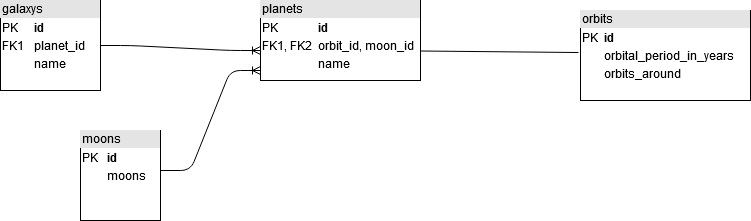

The diagram above was exported from draw.io. Its source (the exported page's mxGraphModel, read from the mxfile embedded in the PNG):
<mxGraphModel dx="1038" dy="575" grid="1" gridSize="10" guides="1" tooltips="1" connect="1" arrows="1" fold="1" page="1" pageScale="1" pageWidth="850" pageHeight="1100" math="0" shadow="0">
  <root>
    <mxCell id="0" />
    <mxCell id="1" parent="0" />
    <mxCell id="butikXE0nWhAkLtu_PUU-3" value="&lt;div style=&quot;box-sizing: border-box ; width: 100% ; background: #e4e4e4 ; padding: 2px&quot;&gt;planets&lt;/div&gt;&lt;table style=&quot;width: 100% ; font-size: 1em&quot; cellspacing=&quot;0&quot; cellpadding=&quot;2&quot;&gt;&lt;tbody&gt;&lt;tr&gt;&lt;td&gt;PK&lt;/td&gt;&lt;td&gt;&lt;b&gt;id&lt;/b&gt;&lt;/td&gt;&lt;/tr&gt;&lt;tr&gt;&lt;td&gt;FK1, FK2&lt;br&gt;&lt;/td&gt;&lt;td&gt;orbit_id, moon_id&lt;br&gt;&lt;/td&gt;&lt;/tr&gt;&lt;tr&gt;&lt;td&gt;&lt;br&gt;&lt;/td&gt;&lt;td&gt;name&lt;/td&gt;&lt;/tr&gt;&lt;/tbody&gt;&lt;/table&gt;" style="verticalAlign=top;align=left;overflow=fill;html=1;" parent="1" vertex="1">
      <mxGeometry x="330" y="50" width="160" height="80" as="geometry" />
    </mxCell>
    <mxCell id="butikXE0nWhAkLtu_PUU-5" value="" style="edgeStyle=entityRelationEdgeStyle;fontSize=12;html=1;endArrow=ERoneToMany;exitX=1;exitY=0.5;exitDx=0;exitDy=0;" parent="1" edge="1">
      <mxGeometry width="100" height="100" relative="1" as="geometry">
        <mxPoint x="170" y="95" as="sourcePoint" />
        <mxPoint x="330" y="100" as="targetPoint" />
      </mxGeometry>
    </mxCell>
    <mxCell id="butikXE0nWhAkLtu_PUU-6" value="" style="edgeStyle=entityRelationEdgeStyle;fontSize=12;html=1;endArrow=ERoneToMany;" parent="1" edge="1">
      <mxGeometry width="100" height="100" relative="1" as="geometry">
        <mxPoint x="230" y="220" as="sourcePoint" />
        <mxPoint x="330" y="120" as="targetPoint" />
      </mxGeometry>
    </mxCell>
    <mxCell id="butikXE0nWhAkLtu_PUU-7" value="" style="endArrow=none;html=1;rounded=0;entryX=-0.012;entryY=0.578;entryDx=0;entryDy=0;entryPerimeter=0;exitX=1;exitY=0.5;exitDx=0;exitDy=0;" parent="1" edge="1" source="butikXE0nWhAkLtu_PUU-3">
      <mxGeometry relative="1" as="geometry">
        <mxPoint x="450" y="100.5" as="sourcePoint" />
        <mxPoint x="647.96" y="102.01999999999998" as="targetPoint" />
        <Array as="points">
          <mxPoint x="490" y="100.5" />
        </Array>
      </mxGeometry>
    </mxCell>
    <mxCell id="pdPzTtihUd4qBxVbyBZH-1" value="&lt;div style=&quot;box-sizing: border-box ; width: 100% ; background: #e4e4e4 ; padding: 2px&quot;&gt;galaxys&lt;/div&gt;&lt;table style=&quot;width: 100% ; font-size: 1em&quot; cellspacing=&quot;0&quot; cellpadding=&quot;2&quot;&gt;&lt;tbody&gt;&lt;tr&gt;&lt;td&gt;PK&lt;/td&gt;&lt;td&gt;&lt;b&gt;id&lt;/b&gt;&lt;/td&gt;&lt;/tr&gt;&lt;tr&gt;&lt;td&gt;FK1&lt;/td&gt;&lt;td&gt;planet_id&lt;/td&gt;&lt;/tr&gt;&lt;tr&gt;&lt;td&gt;&lt;br&gt;&lt;/td&gt;&lt;td&gt;name&lt;br&gt;&lt;/td&gt;&lt;/tr&gt;&lt;/tbody&gt;&lt;/table&gt;" style="verticalAlign=top;align=left;overflow=fill;html=1;" vertex="1" parent="1">
      <mxGeometry x="70" y="50" width="100" height="90" as="geometry" />
    </mxCell>
    <mxCell id="pdPzTtihUd4qBxVbyBZH-2" value="&lt;div style=&quot;box-sizing: border-box ; width: 100% ; background: #e4e4e4 ; padding: 2px&quot;&gt;orbits&lt;/div&gt;&lt;table style=&quot;width: 100% ; font-size: 1em&quot; cellspacing=&quot;0&quot; cellpadding=&quot;2&quot;&gt;&lt;tbody&gt;&lt;tr&gt;&lt;td&gt;PK&lt;/td&gt;&lt;td&gt;&lt;b&gt;id&lt;/b&gt;&lt;/td&gt;&lt;/tr&gt;&lt;tr&gt;&lt;td&gt;&lt;br&gt;&lt;/td&gt;&lt;td&gt;orbital_period_in_years&lt;/td&gt;&lt;/tr&gt;&lt;tr&gt;&lt;td&gt;&lt;br&gt;&lt;/td&gt;&lt;td&gt;orbits_around&lt;/td&gt;&lt;/tr&gt;&lt;/tbody&gt;&lt;/table&gt;" style="verticalAlign=top;align=left;overflow=fill;html=1;" vertex="1" parent="1">
      <mxGeometry x="650" y="60" width="170" height="90" as="geometry" />
    </mxCell>
    <mxCell id="pdPzTtihUd4qBxVbyBZH-3" value="&lt;div style=&quot;box-sizing: border-box ; width: 100% ; background: #e4e4e4 ; padding: 2px&quot;&gt;moons&lt;/div&gt;&lt;table style=&quot;width: 100% ; font-size: 1em&quot; cellspacing=&quot;0&quot; cellpadding=&quot;2&quot;&gt;&lt;tbody&gt;&lt;tr&gt;&lt;td&gt;PK&lt;/td&gt;&lt;td&gt;&lt;b&gt;id&lt;/b&gt;&lt;/td&gt;&lt;/tr&gt;&lt;tr&gt;&lt;td&gt;&lt;br&gt;&lt;/td&gt;&lt;td&gt;moons&lt;br&gt;&lt;/td&gt;&lt;/tr&gt;&lt;tr&gt;&lt;td&gt;&lt;br&gt;&lt;/td&gt;&lt;td&gt;&lt;br&gt;&lt;/td&gt;&lt;/tr&gt;&lt;/tbody&gt;&lt;/table&gt;" style="verticalAlign=top;align=left;overflow=fill;html=1;" vertex="1" parent="1">
      <mxGeometry x="150" y="180" width="80" height="90" as="geometry" />
    </mxCell>
  </root>
</mxGraphModel>